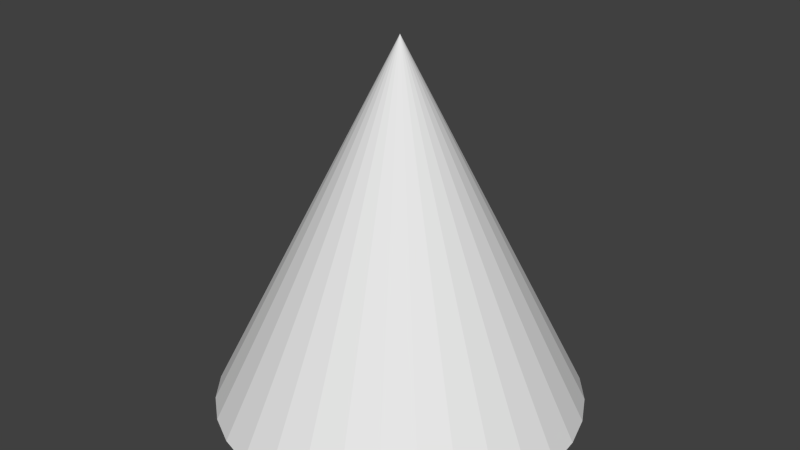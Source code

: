 # Source: roman_settlement_0.blend  (saved by Blender 2.61.0; exported with 4.5.12 LTS)
import bpy
from mathutils import Matrix  # noqa: F401  (used for matrix-valued properties, if any)

bpy.ops.wm.read_factory_settings(use_empty=True)
scene = bpy.context.scene
scene.name = 'Scene'

# ---- collections
col_collection_1 = bpy.data.collections.new('Collection 1'); scene.collection.children.link(col_collection_1)

# ---- world
world_world = bpy.data.worlds.new('World'); scene.world = world_world
world_world.color = (0.05088, 0.05088, 0.05088)
world_world.use_sun_shadow = False
world_world.sun_shadow_jitter_overblur = 0.0
world_world.cycles.sampling_method = 'MANUAL'
world_world.cycles.sample_map_resolution = 256

# ---- meshes
me_cone = bpy.data.meshes.new('Cone')
me_cone.from_pydata([(-1.157e-07, 1.0, -0.05882), (0.1951, 0.9808, -0.05882), (0.3827, 0.9239, -0.05882), (0.5556, 0.8315, -0.05882), (0.7071, 0.7071, -0.05882), (0.8315, 0.5556, -0.05882), (0.9239, 0.3827, -0.05882), (0.9808, 0.1951, -0.05882), (1.0, -2.26e-07, -0.05882), (0.9808, -0.1951, -0.05882), (0.9239, -0.3827, -0.05882), (0.8315, -0.5556, -0.05882), (0.7071, -0.7071, -0.05882), (0.5556, -0.8315, -0.05882), (0.3827, -0.9239, -0.05882), (0.1951, -0.9808, -0.05882), (-4.415e-07, -1.0, -0.05882), (-0.1951, -0.9808, -0.05882), (-0.3827, -0.9239, -0.05882), (-0.5556, -0.8315, -0.05882), (-0.7071, -0.7071, -0.05882), (-0.8315, -0.5556, -0.05882), (-0.9239, -0.3827, -0.05882), (-0.9808, -0.1951, -0.05882), (-1.0, 6.641e-07, -0.05882), (-0.9808, 0.1951, -0.05882), (-0.9239, 0.3827, -0.05882), (-0.8315, 0.5556, -0.05882), (-0.7071, 0.7071, -0.05882), (-0.5556, 0.8315, -0.05882), (-0.3827, 0.9239, -0.05882), (-0.1951, 0.9808, -0.05882), (-1.157e-07, -3.015e-07, 1.941), (-1.157e-07, -3.015e-07, -0.05882)], [], [(1, 0, 32), (32, 2, 1), (32, 3, 2), (32, 4, 3), (32, 5, 4), (32, 6, 5), (32, 7, 6), (32, 8, 7), (32, 9, 8), (32, 10, 9), (32, 11, 10), (32, 12, 11), (32, 13, 12), (32, 14, 13), (32, 15, 14), (32, 16, 15), (32, 17, 16), (32, 18, 17), (32, 19, 18), (32, 20, 19), (32, 21, 20), (32, 22, 21), (32, 23, 22), (32, 24, 23), (32, 25, 24), (32, 26, 25), (32, 27, 26), (32, 28, 27), (32, 29, 28), (32, 30, 29), (32, 31, 30), (32, 0, 31), (33, 0, 1), (33, 1, 2), (33, 2, 3), (33, 3, 4), (33, 4, 5), (33, 5, 6), (33, 6, 7), (33, 7, 8), (33, 8, 9), (33, 9, 10), (33, 10, 11), (33, 11, 12), (33, 12, 13), (33, 13, 14), (33, 14, 15), (33, 15, 16), (33, 16, 17), (33, 17, 18), (33, 18, 19), (33, 19, 20), (33, 20, 21), (33, 21, 22), (33, 22, 23), (33, 23, 24), (33, 24, 25), (33, 25, 26), (33, 26, 27), (33, 27, 28), (33, 28, 29), (33, 29, 30), (33, 30, 31), (31, 0, 33)])
me_cone.use_remesh_preserve_volume = False
me_cone.use_remesh_preserve_attributes = False
me_cone.use_mirror_vertex_groups = False
me_cone.update()

# ---- objects
ob_cone = bpy.data.objects.new('Cone', me_cone)

# ---- transforms, parenting, visibility, modifiers, constraints
ob_cone.location = (-0.2088, 0.1713, 0.0003648)
ob_cone.scale = (0.4448, 0.4448, 0.4448)
ob_cone.lineart.crease_threshold = 0.0

# ---- collection membership
col_collection_1.objects.link(ob_cone)

# ---- scene / render settings (as saved in the file)
scene.frame_start = 1; scene.frame_end = 250; scene.frame_set(3)
scene.render.engine = 'BLENDER_EEVEE_NEXT'
scene.render.image_settings.color_mode = 'RGB'
scene.render.image_settings.compression = 90
scene.render.resolution_percentage = 50
scene.render.dither_intensity = 0.0
scene.render.bake_margin = 2
scene.render.bake_bias = 0.0
scene.cycles.use_denoising = False
scene.cycles.samples = 10
scene.cycles.sampling_pattern = 'TABULATED_SOBOL'
scene.cycles.light_sampling_threshold = 0.0
scene.cycles.use_adaptive_sampling = False
scene.cycles.use_light_tree = False
scene.cycles.blur_glossy = 0.0
scene.cycles.volume_bounces = 1
scene.cycles.pixel_filter_type = 'GAUSSIAN'
scene.cycles.sample_clamp_indirect = 0.0
scene.view_settings.view_transform = 'Standard'
bpy.context.view_layer.update()

# ---- added for rendering (the .blend has no active camera and no usable light): camera, sun
cam_auto = bpy.data.cameras.new('AutoCamera')
cam_auto.lens = 50.0
cam_auto.sensor_width = 36.0
cam_auto.clip_end = 1000.0
ob_auto_camera = bpy.data.objects.new('AutoCamera', cam_auto)
scene.collection.objects.link(ob_auto_camera)
ob_auto_camera.location = (1.21679, -1.53942, 1.55948)
ob_auto_camera.rotation_euler = (1.09748, -7.21219e-08, 0.694738)
scene.camera = ob_auto_camera
light_auto_sun = bpy.data.lights.new('AutoSun', 'SUN')
light_auto_sun.energy = 3.0
light_auto_sun.angle = 0.0523599
ob_auto_sun = bpy.data.objects.new('AutoSun', light_auto_sun)
scene.collection.objects.link(ob_auto_sun)
ob_auto_sun.rotation_euler = (0.872665, 0.174533, 0.523599)
bpy.context.view_layer.update()
